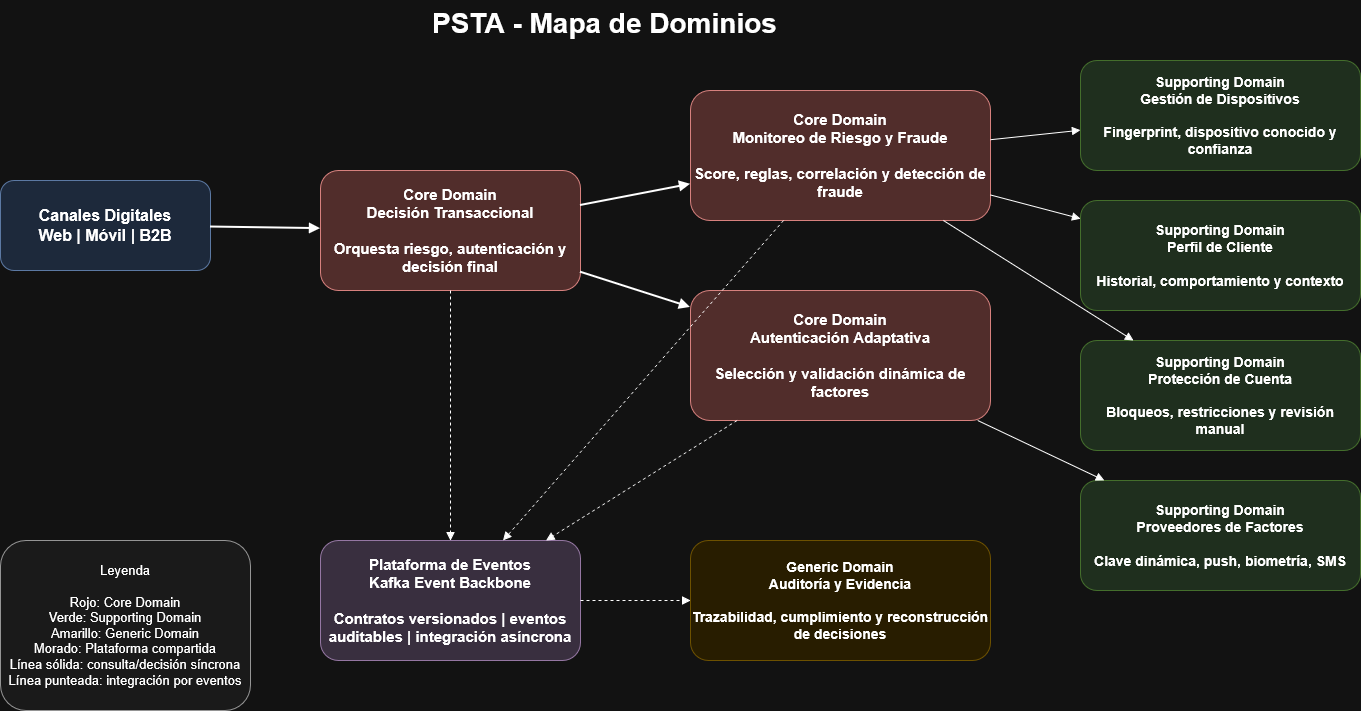

The diagram above was exported from draw.io. Its source (the exported page's mxGraphModel, read from the mxfile embedded in the PNG):
<mxGraphModel dx="1664" dy="916" grid="1" gridSize="10" guides="1" tooltips="1" connect="1" arrows="1" fold="1" page="1" pageScale="1" pageWidth="1600" pageHeight="1000" math="0" shadow="0">
  <root>
    <mxCell id="0" />
    <mxCell id="1" parent="0" />
    <mxCell id="title" parent="1" style="text;html=1;strokeColor=none;fillColor=none;fontSize=28;fontStyle=1" value="PSTA - Mapa de Dominios" vertex="1">
      <mxGeometry height="50" width="500" x="500" y="30" as="geometry" />
    </mxCell>
    <mxCell id="channels" parent="1" style="rounded=1;whiteSpace=wrap;html=1;fillColor=#dae8fc;strokeColor=#6c8ebf;fontSize=16;fontStyle=1" value="Canales Digitales&#10;Web | Móvil | B2B" vertex="1">
      <mxGeometry height="90" width="210" x="70" y="210" as="geometry" />
    </mxCell>
    <mxCell id="decision" parent="1" style="rounded=1;whiteSpace=wrap;html=1;fillColor=#f8cecc;strokeColor=#b85450;fontSize=15;fontStyle=1" value="Core Domain&#10;Decisión Transaccional&#10;&#10;Orquesta riesgo, autenticación y decisión final" vertex="1">
      <mxGeometry height="120" width="260" x="390" y="200" as="geometry" />
    </mxCell>
    <mxCell id="risk" parent="1" style="rounded=1;whiteSpace=wrap;html=1;fillColor=#f8cecc;strokeColor=#b85450;fontSize=15;fontStyle=1" value="Core Domain&#10;Monitoreo de Riesgo y Fraude&#10;&#10;Score, reglas, correlación y detección de fraude" vertex="1">
      <mxGeometry height="130" width="300" x="760" y="120" as="geometry" />
    </mxCell>
    <mxCell id="auth" parent="1" style="rounded=1;whiteSpace=wrap;html=1;fillColor=#f8cecc;strokeColor=#b85450;fontSize=15;fontStyle=1" value="Core Domain&#10;Autenticación Adaptativa&#10;&#10;Selección y validación dinámica de factores" vertex="1">
      <mxGeometry height="130" width="300" x="760" y="320" as="geometry" />
    </mxCell>
    <mxCell id="device" parent="1" style="rounded=1;whiteSpace=wrap;html=1;fillColor=#d5e8d4;strokeColor=#82b366;fontSize=14;fontStyle=1" value="Supporting Domain&#10;Gestión de Dispositivos&#10;&#10;Fingerprint, dispositivo conocido y confianza" vertex="1">
      <mxGeometry height="110" width="280" x="1150" y="90" as="geometry" />
    </mxCell>
    <mxCell id="profile" parent="1" style="rounded=1;whiteSpace=wrap;html=1;fillColor=#d5e8d4;strokeColor=#82b366;fontSize=14;fontStyle=1" value="Supporting Domain&#10;Perfil de Cliente&#10;&#10;Historial, comportamiento y contexto" vertex="1">
      <mxGeometry height="110" width="280" x="1150" y="230" as="geometry" />
    </mxCell>
    <mxCell id="account" parent="1" style="rounded=1;whiteSpace=wrap;html=1;fillColor=#d5e8d4;strokeColor=#82b366;fontSize=14;fontStyle=1" value="Supporting Domain&#10;Protección de Cuenta&#10;&#10;Bloqueos, restricciones y revisión manual" vertex="1">
      <mxGeometry height="110" width="280" x="1150" y="370" as="geometry" />
    </mxCell>
    <mxCell id="factor" parent="1" style="rounded=1;whiteSpace=wrap;html=1;fillColor=#d5e8d4;strokeColor=#82b366;fontSize=14;fontStyle=1" value="Supporting Domain&#10;Proveedores de Factores&#10;&#10;Clave dinámica, push, biometría, SMS" vertex="1">
      <mxGeometry height="110" width="280" x="1150" y="510" as="geometry" />
    </mxCell>
    <mxCell id="audit" parent="1" style="rounded=1;whiteSpace=wrap;html=1;fillColor=#fff2cc;strokeColor=#d6b656;fontSize=14;fontStyle=1" value="Generic Domain&#10;Auditoría y Evidencia&#10;&#10;Trazabilidad, cumplimiento y reconstrucción de decisiones" vertex="1">
      <mxGeometry height="120" width="300" x="760" y="570" as="geometry" />
    </mxCell>
    <mxCell id="events" parent="1" style="rounded=1;whiteSpace=wrap;html=1;fillColor=#e1d5e7;strokeColor=#9673a6;fontSize=15;fontStyle=1" value="Plataforma de Eventos&#10;Kafka Event Backbone&#10;&#10;Contratos versionados | eventos auditables | integración asíncrona" vertex="1">
      <mxGeometry height="120" width="260" x="390" y="570" as="geometry" />
    </mxCell>
    <mxCell id="e1" edge="1" parent="1" source="channels" style="endArrow=block;html=1;rounded=0;strokeWidth=2;" target="decision">
      <mxGeometry relative="1" as="geometry" />
    </mxCell>
    <mxCell id="e2" edge="1" parent="1" source="decision" style="endArrow=block;html=1;rounded=0;strokeWidth=2;" target="risk">
      <mxGeometry relative="1" as="geometry" />
    </mxCell>
    <mxCell id="e3" edge="1" parent="1" source="decision" style="endArrow=block;html=1;rounded=0;strokeWidth=2;" target="auth">
      <mxGeometry relative="1" as="geometry" />
    </mxCell>
    <mxCell id="e4" edge="1" parent="1" source="risk" style="endArrow=block;html=1;rounded=0;" target="device">
      <mxGeometry relative="1" as="geometry" />
    </mxCell>
    <mxCell id="e5" edge="1" parent="1" source="risk" style="endArrow=block;html=1;rounded=0;" target="profile">
      <mxGeometry relative="1" as="geometry" />
    </mxCell>
    <mxCell id="e6" edge="1" parent="1" source="risk" style="endArrow=block;html=1;rounded=0;" target="account">
      <mxGeometry relative="1" as="geometry" />
    </mxCell>
    <mxCell id="e7" edge="1" parent="1" source="auth" style="endArrow=block;html=1;rounded=0;" target="factor">
      <mxGeometry relative="1" as="geometry" />
    </mxCell>
    <mxCell id="e8" edge="1" parent="1" source="decision" style="endArrow=block;html=1;rounded=0;dashed=1;" target="events">
      <mxGeometry relative="1" as="geometry" />
    </mxCell>
    <mxCell id="e9" edge="1" parent="1" source="risk" style="endArrow=block;html=1;rounded=0;dashed=1;" target="events">
      <mxGeometry relative="1" as="geometry" />
    </mxCell>
    <mxCell id="e10" edge="1" parent="1" source="auth" style="endArrow=block;html=1;rounded=0;dashed=1;" target="events">
      <mxGeometry relative="1" as="geometry" />
    </mxCell>
    <mxCell id="e11" edge="1" parent="1" source="events" style="endArrow=block;html=1;rounded=0;dashed=1;" target="audit">
      <mxGeometry relative="1" as="geometry" />
    </mxCell>
    <mxCell id="legend" parent="1" style="rounded=1;whiteSpace=wrap;html=1;fillColor=#f5f5f5;strokeColor=#666666;fontSize=13" value="Leyenda&#10;&#10;Rojo: Core Domain&#10;Verde: Supporting Domain&#10;Amarillo: Generic Domain&#10;Morado: Plataforma compartida&#10;Línea sólida: consulta/decisión síncrona&#10;Línea punteada: integración por eventos" vertex="1">
      <mxGeometry height="170" width="250" x="70" y="570" as="geometry" />
    </mxCell>
  </root>
</mxGraphModel>